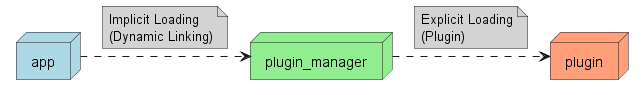

The diagram above was rendered by PlantUML. Its source (embedded in the PNG):
@startuml Plugin Manager Package Diagram

package app <<Node>> #LightBlue {
}

package plugin <<Node>> #LightSalmon {
}

package plugin_manager <<Node>> #LightGreen {
}

plugin_manager .> plugin
note on link #lightgray: Explicit Loading\n(Plugin)
app .> plugin_manager
note on link #lightgray: Implicit Loading\n(Dynamic Linking)

@enduml